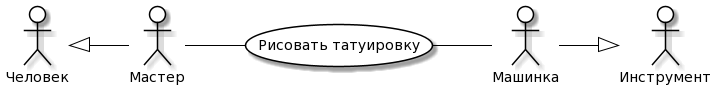

The diagram above was rendered by PlantUML. Its source (embedded in the PNG):
@startuml
skinparam actor {
	BackgroundColor White
	ArrowColor Black
	BorderColor Black
}
skinparam usecase {
	BackgroundColor White
	ArrowColor Black
	BorderColor Black
}
left to right direction
actor P0 as "Человек"
actor M0 as "Инструмент"
actor P as "Мастер"
actor M as "Машинка"
usecase A as "Рисовать татуировку"
P -- (A)
(A) -- M
P0 <|-- P
M --|> M0
@enduml